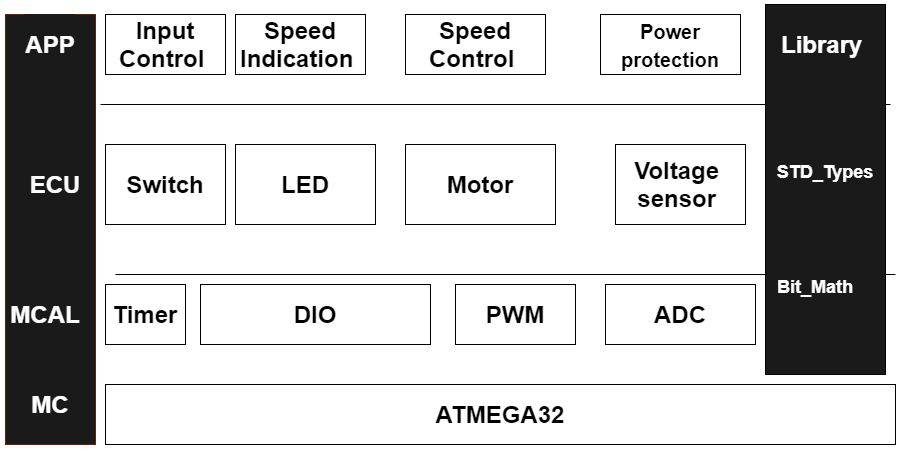

The diagram above was exported from draw.io. Its source (the exported page's mxGraphModel, read from the mxfile embedded in the PNG):
<mxGraphModel dx="2153" dy="700" grid="1" gridSize="10" guides="1" tooltips="1" connect="1" arrows="1" fold="1" page="1" pageScale="1" pageWidth="850" pageHeight="1100" math="0" shadow="0">
  <root>
    <mxCell id="0" />
    <mxCell id="1" parent="0" />
    <mxCell id="KjHLH48SYOfNdJ-GSGVb-1" value="&lt;h1&gt;DIO&lt;/h1&gt;" style="rounded=0;whiteSpace=wrap;html=1;" parent="1" vertex="1">
      <mxGeometry x="165" y="300" width="230" height="60" as="geometry" />
    </mxCell>
    <mxCell id="KjHLH48SYOfNdJ-GSGVb-2" value="&lt;h1&gt;PWM&lt;/h1&gt;" style="rounded=0;whiteSpace=wrap;html=1;" parent="1" vertex="1">
      <mxGeometry x="420" y="300" width="120" height="60" as="geometry" />
    </mxCell>
    <mxCell id="KjHLH48SYOfNdJ-GSGVb-4" value="&lt;h1&gt;ADC&lt;/h1&gt;" style="rounded=0;whiteSpace=wrap;html=1;" parent="1" vertex="1">
      <mxGeometry x="570" y="300" width="150" height="60" as="geometry" />
    </mxCell>
    <mxCell id="KjHLH48SYOfNdJ-GSGVb-6" value="&lt;h1&gt;Switch&lt;/h1&gt;" style="rounded=0;whiteSpace=wrap;html=1;" parent="1" vertex="1">
      <mxGeometry x="70" y="160" width="120" height="80" as="geometry" />
    </mxCell>
    <mxCell id="KjHLH48SYOfNdJ-GSGVb-7" value="&lt;h1&gt;Motor&lt;/h1&gt;" style="rounded=0;whiteSpace=wrap;html=1;" parent="1" vertex="1">
      <mxGeometry x="370" y="160" width="150" height="80" as="geometry" />
    </mxCell>
    <mxCell id="KjHLH48SYOfNdJ-GSGVb-8" value="&lt;h1&gt;LED&lt;/h1&gt;" style="rounded=0;whiteSpace=wrap;html=1;" parent="1" vertex="1">
      <mxGeometry x="200" y="160" width="140" height="80" as="geometry" />
    </mxCell>
    <mxCell id="KjHLH48SYOfNdJ-GSGVb-9" value="&lt;h1&gt;Voltage&amp;nbsp; sensor&amp;nbsp;&lt;/h1&gt;" style="rounded=0;whiteSpace=wrap;html=1;" parent="1" vertex="1">
      <mxGeometry x="580" y="160" width="130" height="80" as="geometry" />
    </mxCell>
    <mxCell id="KjHLH48SYOfNdJ-GSGVb-11" value="&lt;h1&gt;ATMEGA32&lt;/h1&gt;" style="rounded=0;whiteSpace=wrap;html=1;" parent="1" vertex="1">
      <mxGeometry x="70" y="400" width="790" height="60" as="geometry" />
    </mxCell>
    <mxCell id="KjHLH48SYOfNdJ-GSGVb-12" value="&lt;h1&gt;Input Control&amp;nbsp;&lt;/h1&gt;" style="rounded=0;whiteSpace=wrap;html=1;" parent="1" vertex="1">
      <mxGeometry x="70" y="30" width="120" height="60" as="geometry" />
    </mxCell>
    <mxCell id="KjHLH48SYOfNdJ-GSGVb-13" value="&lt;h1&gt;&lt;font style=&quot;font-size: 24px&quot;&gt;Speed Control&amp;nbsp;&lt;/font&gt;&lt;/h1&gt;" style="rounded=0;whiteSpace=wrap;html=1;" parent="1" vertex="1">
      <mxGeometry x="370" y="30" width="140" height="60" as="geometry" />
    </mxCell>
    <mxCell id="KjHLH48SYOfNdJ-GSGVb-14" value="&lt;h1&gt;&lt;font style=&quot;font-size: 20px&quot;&gt;Power protection&lt;/font&gt;&lt;/h1&gt;" style="rounded=0;whiteSpace=wrap;html=1;" parent="1" vertex="1">
      <mxGeometry x="565" y="30" width="140" height="60" as="geometry" />
    </mxCell>
    <mxCell id="KjHLH48SYOfNdJ-GSGVb-17" value="&lt;h1&gt;Timer&lt;/h1&gt;" style="rounded=0;whiteSpace=wrap;html=1;" parent="1" vertex="1">
      <mxGeometry x="70" y="300" width="80" height="60" as="geometry" />
    </mxCell>
    <mxCell id="KjHLH48SYOfNdJ-GSGVb-18" value="" style="rounded=0;whiteSpace=wrap;html=1;" parent="1" vertex="1">
      <mxGeometry x="-30" y="30" width="90" height="430" as="geometry" />
    </mxCell>
    <mxCell id="KjHLH48SYOfNdJ-GSGVb-20" value="&lt;h1&gt;ECUA&lt;/h1&gt;" style="text;html=1;strokeColor=none;fillColor=none;align=center;verticalAlign=middle;whiteSpace=wrap;rounded=0;" parent="1" vertex="1">
      <mxGeometry x="-10" y="190" width="40" height="20" as="geometry" />
    </mxCell>
    <mxCell id="KjHLH48SYOfNdJ-GSGVb-24" value="&lt;h1&gt;MCAL&lt;/h1&gt;" style="text;html=1;align=center;" parent="1" vertex="1">
      <mxGeometry x="-20" y="300" width="60" height="35" as="geometry" />
    </mxCell>
    <mxCell id="KjHLH48SYOfNdJ-GSGVb-25" value="&lt;h1&gt;MC&lt;/h1&gt;" style="text;html=1;align=left;" parent="1" vertex="1">
      <mxGeometry x="-10" y="400" width="60" height="30" as="geometry" />
    </mxCell>
    <mxCell id="KjHLH48SYOfNdJ-GSGVb-32" value="" style="rounded=0;whiteSpace=wrap;html=1;fillColor=#1A1A1A;strokeColor=#6D1F00;fontColor=#ffffff;" parent="1" vertex="1">
      <mxGeometry x="-30" y="30" width="90" height="430" as="geometry" />
    </mxCell>
    <mxCell id="KjHLH48SYOfNdJ-GSGVb-33" value="&lt;h1&gt;APP&lt;/h1&gt;" style="text;html=1;align=center;verticalAlign=middle;whiteSpace=wrap;rounded=0;fillColor=none;labelBackgroundColor=#1A1A1A;fontColor=#FFFFFF;" parent="1" vertex="1">
      <mxGeometry x="-30" y="30" width="90" height="60" as="geometry" />
    </mxCell>
    <mxCell id="KjHLH48SYOfNdJ-GSGVb-34" value="&lt;h1&gt;ECU&lt;/h1&gt;" style="text;html=1;align=center;verticalAlign=middle;whiteSpace=wrap;rounded=0;fillColor=none;labelBackgroundColor=#1A1A1A;fontColor=#FFFFFF;" parent="1" vertex="1">
      <mxGeometry x="-25" y="170" width="90" height="60" as="geometry" />
    </mxCell>
    <mxCell id="KjHLH48SYOfNdJ-GSGVb-35" value="&lt;h1&gt;MCAL&lt;/h1&gt;" style="text;html=1;align=center;verticalAlign=middle;whiteSpace=wrap;rounded=0;fillColor=none;labelBackgroundColor=#1A1A1A;fontColor=#FFFFFF;" parent="1" vertex="1">
      <mxGeometry x="-35" y="300" width="90" height="60" as="geometry" />
    </mxCell>
    <mxCell id="KjHLH48SYOfNdJ-GSGVb-36" value="&lt;h1&gt;MC&lt;/h1&gt;" style="text;html=1;align=center;verticalAlign=middle;whiteSpace=wrap;rounded=0;fillColor=none;labelBackgroundColor=#1A1A1A;fontColor=#FFFFFF;" parent="1" vertex="1">
      <mxGeometry x="-30" y="390" width="90" height="60" as="geometry" />
    </mxCell>
    <mxCell id="KjHLH48SYOfNdJ-GSGVb-38" value="" style="endArrow=none;html=1;fontColor=#FFFFFF;" parent="1" edge="1">
      <mxGeometry width="50" height="50" relative="1" as="geometry">
        <mxPoint x="65" y="120" as="sourcePoint" />
        <mxPoint x="855" y="120" as="targetPoint" />
      </mxGeometry>
    </mxCell>
    <mxCell id="KjHLH48SYOfNdJ-GSGVb-39" value="" style="endArrow=none;html=1;fontColor=#FFFFFF;" parent="1" edge="1">
      <mxGeometry width="50" height="50" relative="1" as="geometry">
        <mxPoint x="80" y="290" as="sourcePoint" />
        <mxPoint x="860" y="290" as="targetPoint" />
      </mxGeometry>
    </mxCell>
    <mxCell id="iQo9YwDbS87kILhPDMfu-9" value="&lt;h1&gt;&lt;font style=&quot;font-size: 24px&quot;&gt;Speed Indication&amp;nbsp;&lt;/font&gt;&lt;/h1&gt;" style="rounded=0;whiteSpace=wrap;html=1;" vertex="1" parent="1">
      <mxGeometry x="200" y="30" width="130" height="60" as="geometry" />
    </mxCell>
    <mxCell id="iQo9YwDbS87kILhPDMfu-11" value="" style="rounded=0;whiteSpace=wrap;html=1;fillColor=#1A1A1A;" vertex="1" parent="1">
      <mxGeometry x="730" y="20" width="120" height="370" as="geometry" />
    </mxCell>
    <mxCell id="iQo9YwDbS87kILhPDMfu-12" value="&lt;h1&gt;Library&amp;nbsp;&lt;/h1&gt;" style="text;html=1;strokeColor=none;fillColor=none;align=center;verticalAlign=middle;whiteSpace=wrap;rounded=0;fontColor=#FFFFFF;labelBackgroundColor=#1A1A1A;" vertex="1" parent="1">
      <mxGeometry x="740" y="25" width="100" height="70" as="geometry" />
    </mxCell>
    <mxCell id="iQo9YwDbS87kILhPDMfu-13" value="&lt;h2&gt;STD_Types&lt;/h2&gt;" style="text;html=1;strokeColor=none;fillColor=none;align=center;verticalAlign=middle;whiteSpace=wrap;rounded=0;fontColor=#FFFFFF;labelBackgroundColor=#1A1A1A;" vertex="1" parent="1">
      <mxGeometry x="740" y="165" width="100" height="45" as="geometry" />
    </mxCell>
    <mxCell id="iQo9YwDbS87kILhPDMfu-14" value="&lt;h2&gt;Bit_Math&lt;/h2&gt;" style="text;html=1;strokeColor=none;fillColor=none;align=center;verticalAlign=middle;whiteSpace=wrap;rounded=0;fontColor=#FFFFFF;labelBackgroundColor=#1A1A1A;" vertex="1" parent="1">
      <mxGeometry x="730" y="280" width="100" height="45" as="geometry" />
    </mxCell>
  </root>
</mxGraphModel>